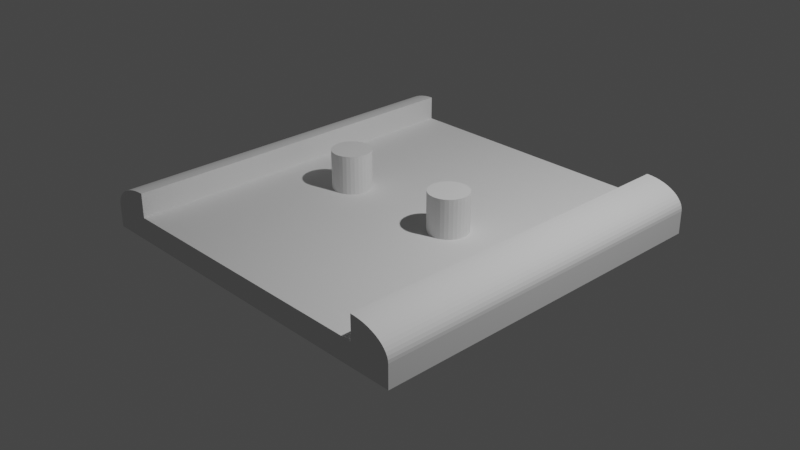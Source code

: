 # Source: Standard_Piece_2_Pfosten_.blend  (saved by Blender 3.0.42; exported with 4.5.12 LTS)
import bpy
from mathutils import Matrix  # noqa: F401  (used for matrix-valued properties, if any)

bpy.ops.wm.read_factory_settings(use_empty=True)
scene = bpy.context.scene
scene.name = 'Scene'

# ---- collections
col_collection = bpy.data.collections.new('Collection'); scene.collection.children.link(col_collection)

# ---- world
world_world = bpy.data.worlds.new('World'); scene.world = world_world
world_world.use_nodes = True; world_world.node_tree.nodes.clear()
_N = world_world.node_tree.nodes; _L = world_world.node_tree.links
n0 = _N.new('ShaderNodeOutputWorld'); n0.name = 'World Output'; n0.location = (300, 300)
n1 = _N.new('ShaderNodeBackground'); n1.name = 'Background'; n1.location = (10, 300)
n1.inputs[0].default_value = (0.05088, 0.05088, 0.05088, 1.0)
_L.new(n1.outputs[0], n0.inputs[0])
n0.is_active_output = True
world_world.color = (0.05088, 0.05088, 0.05088)
world_world.use_sun_shadow = False
world_world.sun_shadow_jitter_overblur = 0.0

# ---- cameras
cam_camera = bpy.data.cameras.new('Camera')
cam_camera.clip_end = 100.0
cam_camera.ortho_scale = 7.314

# ---- lights
light_light = bpy.data.lights.new('Light', 'POINT')
light_light.transmission_factor = 0.0
light_light.energy = 1000.0
light_light.shadow_soft_size = 0.1
light_light.shadow_maximum_resolution = 0.006
light_light.use_absolute_resolution = True

# ---- meshes
me_cube_001 = bpy.data.meshes.new('Cube.001')
me_cube_001.from_pydata([(-1.0, -1.0, -1.0), (0.3449, 0.1068, 4.363), (-0.3579, 0.1068, 4.363), (-1.0, -1.0, 1.0), (0.3657, 0.1047, 4.363), (-1.0, 1.0, -1.0), (-0.3371, 0.1047, 4.363), (0.3858, 0.09867, 4.363), (-1.0, 1.0, 1.0), (0.4042, 0.0888, 4.363), (-0.3171, 0.09867, 4.363), (0.4204, 0.07552, 4.363), (1.0, -1.0, -1.0), (0.4337, 0.05933, 4.363), (-0.2986, 0.0888, 4.363), (1.0, -1.0, 1.0), (0.4435, 0.04087, 4.363), (1.0, 1.0, -1.0), (-0.2824, 0.07552, 4.363), (0.4496, 0.02084, 4.363), (1.0, 1.0, 1.0), (-0.2691, 0.05933, 4.363), (0.4517, -4.668e-09, 4.363), (0.7778, 0.1111, 1.0), (0.4496, -0.02084, 4.363), (-0.2593, 0.04087, 4.363), (0.7778, 0.7778, 1.0), (0.4435, -0.04087, 4.363), (-0.2532, 0.02084, 4.363), (0.4337, -0.05933, 4.363), (0.7778, 0.3333, 1.0), (-0.2511, -4.668e-09, 4.363), (0.4204, -0.07552, 4.363), (0.7778, -0.1111, 1.0), (0.7778, -0.7778, 1.0), (0.4042, -0.0888, 4.363), (-0.2532, -0.02084, 4.363), (0.3858, -0.09867, 4.363), (0.7778, 0.5556, 1.0), (0.3657, -0.1047, 4.363), (-0.2593, -0.04087, 4.363), (0.3449, -0.1068, 4.363), (0.7778, -0.3333, 1.0), (-0.2691, -0.05933, 4.363), (0.324, -0.1047, 4.363), (0.7778, -0.5556, 1.0), (-0.7778, 1.0, 1.0), (0.304, -0.09867, 4.363), (-0.2824, -0.07552, 4.363), (-0.5556, 1.0, 1.0), (0.2855, -0.0888, 4.363), (-0.2986, -0.0888, 4.363), (0.2694, -0.07552, 4.363), (-0.3333, 1.0, 1.0), (0.2561, -0.05933, 4.363), (-0.1111, 1.0, 1.0), (-0.3171, -0.09867, 4.363), (0.2462, -0.04087, 4.363), (0.1111, 1.0, 1.0), (-0.3371, -0.1047, 4.363), (0.2401, -0.02084, 4.363), (0.3333, 1.0, 1.0), (0.2381, 1.274e-09, 4.363), (0.5556, 1.0, 1.0), (-0.3579, -0.1068, 4.363), (0.2401, 0.02084, 4.363), (0.7778, 1.0, 1.0), (-0.3788, -0.1047, 4.363), (0.2462, 0.04087, 4.363), (0.2561, 0.05933, 4.363), (-0.3988, -0.09867, 4.363), (0.2694, 0.07552, 4.363), (-0.4173, -0.0888, 4.363), (-0.7778, -1.0, 1.0), (0.2855, 0.0888, 4.363), (0.7778, -1.0, 1.0), (0.304, 0.09867, 4.363), (-0.4335, -0.07552, 4.363), (0.3449, -0.1068, 0.9458), (0.324, 0.1047, 4.363), (0.5556, -1.0, 1.0), (-0.4467, -0.05933, 4.363), (0.3333, -1.0, 1.0), (-0.4566, -0.04087, 4.363), (0.1111, -1.0, 1.0), (-0.1111, -1.0, 1.0), (-0.4627, -0.02084, 4.363), (-0.4647, 1.274e-09, 4.363), (-0.3333, -1.0, 1.0), (-0.4627, 0.02084, 4.363), (-0.5556, -1.0, 1.0), (-0.4566, 0.04087, 4.363), (-0.4467, 0.05933, 4.363), (0.5556, 0.7778, 1.0), (-0.4335, 0.07552, 4.363), (0.5556, 0.5556, 1.0), (-0.4173, 0.0888, 4.363), (0.5556, 0.3333, 1.0), (0.5556, 0.1111, 1.0), (-0.3988, 0.09867, 4.363), (0.5556, -0.1111, 1.0), (-0.3788, 0.1047, 4.363), (0.5556, -0.3333, 1.0), (0.5556, -0.5556, 1.0), (0.5556, -0.7778, 1.0), (0.3333, 0.7778, 1.0), (0.3333, 0.5556, 1.0), (0.3333, 0.3333, 1.0), (0.3333, 0.1111, 1.0), (0.3333, -0.1111, 1.0), (0.3333, -0.3333, 1.0), (0.3333, -0.5556, 1.0), (0.3333, -0.7778, 1.0), (0.1111, 0.7778, 1.0), (0.1111, 0.5556, 1.0), (0.1111, 0.3333, 1.0), (0.1111, 0.1111, 1.0), (0.1111, -0.1111, 1.0), (0.1111, -0.3333, 1.0), (0.1111, -0.5556, 1.0), (0.1111, -0.7778, 1.0), (-0.1111, 0.7778, 1.0), (-0.1111, 0.5556, 1.0), (-0.1111, 0.3333, 1.0), (-0.1111, 0.1111, 1.0), (-0.1111, -0.1111, 1.0), (-0.1111, -0.3333, 1.0), (-0.1111, -0.5556, 1.0), (-0.1111, -0.7778, 1.0), (-0.3333, 0.7778, 1.0), (-0.3333, 0.5556, 1.0), (-0.3333, 0.3333, 1.0), (-0.3333, 0.1111, 1.0), (-0.3333, -0.1111, 1.0), (-0.3333, -0.3333, 1.0), (-0.3333, -0.5556, 1.0), (-0.3333, -0.7778, 1.0), (-0.5556, 0.7778, 1.0), (-0.5556, 0.5556, 1.0), (-0.5556, 0.3333, 1.0), (-0.5556, 0.1111, 1.0), (-0.5556, -0.1111, 1.0), (-0.5556, -0.3333, 1.0), (-0.5556, -0.5556, 1.0), (-0.5556, -0.7778, 1.0), (-0.7778, 0.7778, 1.0), (-0.7778, 0.5556, 1.0), (-0.7778, 0.3333, 1.0), (-0.7778, 0.1111, 1.0), (-0.7778, -0.1111, 1.0), (-0.7778, -0.3333, 1.0), (-0.7778, -0.5556, 1.0), (-0.7778, -0.7778, 1.0), (-0.7778, -0.5556, 3.117), (-0.7778, -0.7778, 3.117), (0.7778, 1.0, 3.117), (0.7778, 0.7778, 3.117), (-0.7778, 0.1111, 3.117), (-0.7778, -0.1111, 3.117), (-0.7778, 0.7778, 3.117), (-0.7778, 0.5556, 3.117), (-0.7778, 0.3333, 3.117), (-0.7778, -0.3333, 3.117), (-0.7778, 1.0, 3.117), (-0.7778, -1.0, 3.117), (0.7778, -1.0, 3.117), (0.7778, -0.7778, 3.117), (0.7778, 0.5556, 3.117), (0.7778, 0.3333, 3.117), (0.7778, 0.1111, 3.117), (0.7778, -0.1111, 3.117), (0.7778, -0.3333, 3.117), (0.7778, -0.5556, 3.117), (0.8046, 1.0, 3.102), (0.831, 1.0, 3.055), (0.8566, 1.0, 2.979), (0.881, 1.0, 2.874), (0.904, 1.0, 2.742), (0.9251, 1.0, 2.585), (0.9441, 1.0, 2.404), (0.9607, 1.0, 2.203), (0.9745, 1.0, 1.984), (0.9856, 1.0, 1.751), (0.9935, 1.0, 1.507), (0.9984, 1.0, 1.255), (0.9984, -1.0, 1.255), (0.9935, -1.0, 1.507), (0.9856, -1.0, 1.751), (0.9745, -1.0, 1.984), (0.9607, -1.0, 2.203), (0.9441, -1.0, 2.404), (0.9251, -1.0, 2.585), (0.904, -1.0, 2.742), (0.881, -1.0, 2.874), (0.8566, -1.0, 2.979), (0.831, -1.0, 3.055), (0.8046, -1.0, 3.102), (-0.8046, -1.0, 3.102), (-0.831, -1.0, 3.055), (-0.8566, -1.0, 2.979), (-0.881, -1.0, 2.874), (-0.904, -1.0, 2.742), (-0.9251, -1.0, 2.585), (-0.9441, -1.0, 2.404), (-0.9607, -1.0, 2.203), (-0.9745, -1.0, 1.984), (-0.9856, -1.0, 1.751), (-0.9935, -1.0, 1.507), (-0.9984, -1.0, 1.255), (-0.9984, 1.0, 1.255), (-0.9935, 1.0, 1.507), (-0.9856, 1.0, 1.751), (-0.9745, 1.0, 1.984), (-0.9607, 1.0, 2.203), (-0.9441, 1.0, 2.404), (-0.9251, 1.0, 2.585), (-0.904, 1.0, 2.742), (-0.881, 1.0, 2.874), (-0.8566, 1.0, 2.979), (-0.831, 1.0, 3.055), (-0.8046, 1.0, 3.102), (0.3657, -0.1047, 1.0), (0.3449, -0.1068, 1.0), (0.3333, -0.1057, 1.0), (0.3858, 0.09867, 1.0), (0.3657, 0.1047, 1.0), (0.3449, 0.1068, 1.0), (0.4337, 0.05933, 1.0), (0.4204, 0.07552, 1.0), (0.4496, 0.02084, 1.0), (0.4435, 0.04087, 1.0), (0.4042, 0.0888, 1.0), (0.324, -0.1047, 1.0), (0.4042, -0.0888, 1.0), (0.3858, -0.09867, 1.0), (0.4435, -0.04087, 1.0), (0.4337, -0.05933, 1.0), (0.4517, -4.668e-09, 1.0), (0.4496, -0.02084, 1.0), (0.4204, -0.07552, 1.0), (0.304, -0.09867, 1.0), (0.2855, -0.0888, 1.0), (0.2401, 0.02084, 1.0), (0.2561, 0.05933, 1.0), (0.2462, 0.04087, 1.0), (0.2855, 0.0888, 1.0), (0.324, 0.1047, 1.0), (0.2694, -0.07552, 1.0), (0.304, 0.09867, 1.0), (0.2694, 0.07552, 1.0), (0.2561, -0.05933, 1.0), (0.2381, 1.274e-09, 1.0), (0.2462, -0.04087, 1.0), (0.2401, -0.02084, 1.0), (-0.3371, -0.1047, 1.0), (-0.3579, -0.1068, 1.0), (-0.3333, -0.1036, 1.0), (-0.3333, 0.1036, 1.0), (-0.2824, 0.07552, 1.0), (-0.2986, 0.0888, 1.0), (-0.3171, 0.09867, 1.0), (-0.3788, -0.1047, 1.0), (-0.2593, 0.04087, 1.0), (-0.2511, -4.668e-09, 1.0), (-0.2532, -0.02084, 1.0), (-0.2532, 0.02084, 1.0), (-0.2691, 0.05933, 1.0), (-0.3988, -0.09867, 1.0), (-0.4173, -0.0888, 1.0), (-0.2986, -0.0888, 1.0), (-0.3171, -0.09867, 1.0), (-0.2691, -0.05933, 1.0), (-0.2593, -0.04087, 1.0), (-0.2824, -0.07552, 1.0), (-0.4335, -0.07552, 1.0), (-0.4467, -0.05933, 1.0), (-0.4566, -0.04087, 1.0), (-0.4647, 1.274e-09, 1.0), (-0.4467, 0.05933, 1.0), (-0.4566, 0.04087, 1.0), (-0.4627, 0.02084, 1.0), (-0.3988, 0.09867, 1.0), (-0.4173, 0.0888, 1.0), (-0.4627, -0.02084, 1.0), (-0.3579, 0.1068, 1.0), (-0.3788, 0.1047, 1.0), (-0.4335, 0.07552, 1.0), (-0.3371, 0.1047, 1.0), (0.3333, 0.1057, 1.0)], [], [(0, 3, 8, 5), (66, 20, 17, 5, 8, 46, 49, 53, 55, 58, 61, 63), (17, 20, 15, 12), (3, 0, 12, 15, 75, 80, 82, 84, 85, 88, 90, 73), (5, 17, 12, 0), (34, 104, 80, 75), (104, 112, 82, 80), (112, 120, 84, 82), (120, 128, 85, 84), (128, 136, 88, 85), (136, 144, 90, 88), (144, 152, 73, 90), (147, 146, 160, 161), (66, 63, 93, 26), (26, 93, 95, 38), (38, 95, 97, 30), (30, 97, 98, 23), (23, 98, 100, 33), (33, 100, 102, 42), (42, 102, 103, 45), (45, 103, 104, 34), (63, 61, 105, 93), (93, 105, 106, 95), (95, 106, 107, 97), (97, 107, 108, 98), (223, 109, 100, 98, 108, 288, 226, 225, 224, 231, 228, 227, 230, 229, 237, 238, 235, 236, 239, 233, 234, 221, 222), (100, 109, 110, 102), (102, 110, 111, 103), (103, 111, 112, 104), (61, 58, 113, 105), (105, 113, 114, 106), (106, 114, 115, 107), (107, 115, 116, 108), (288, 108, 116, 117, 109, 223, 232, 240, 241, 247, 250, 252, 253, 251, 242, 244, 243, 249, 245, 248, 246), (109, 117, 118, 110), (110, 118, 119, 111), (111, 119, 120, 112), (58, 55, 121, 113), (113, 121, 122, 114), (114, 122, 123, 115), (115, 123, 124, 116), (116, 124, 125, 117), (117, 125, 126, 118), (118, 126, 127, 119), (119, 127, 128, 120), (55, 53, 129, 121), (121, 129, 130, 122), (122, 130, 131, 123), (123, 131, 132, 124), (270, 256, 133, 125, 124, 132, 257, 260, 259, 258, 266, 262, 265, 263, 264, 272, 271, 273, 269), (125, 133, 134, 126), (126, 134, 135, 127), (127, 135, 136, 128), (53, 49, 137, 129), (129, 137, 138, 130), (130, 138, 139, 131), (131, 139, 140, 132), (287, 257, 132, 140, 141, 133, 256, 254, 255, 261, 267, 268, 274, 275, 276, 283, 277, 280, 279, 278, 286, 282, 281, 285, 284), (133, 141, 142, 134), (134, 142, 143, 135), (135, 143, 144, 136), (49, 46, 145, 137), (137, 145, 146, 138), (138, 146, 147, 139), (139, 147, 148, 140), (140, 148, 149, 141), (141, 149, 150, 142), (142, 150, 151, 143), (143, 151, 152, 144), (152, 151, 153, 154), (183, 184, 20, 66, 155, 173, 174, 175, 176, 177, 178, 179, 180, 181, 182), (196, 165, 75, 15, 185, 186, 187, 188, 189, 190, 191, 192, 193, 194, 195), (42, 45, 172, 171), (151, 150, 162, 153), (220, 163, 46, 8, 209, 210, 211, 212, 213, 214, 215, 216, 217, 218, 219), (45, 34, 166, 172), (34, 75, 165, 166), (73, 152, 154, 164), (149, 148, 157, 158), (26, 38, 167, 156), (146, 145, 159, 160), (38, 30, 168, 167), (148, 147, 161, 157), (30, 23, 169, 168), (150, 149, 158, 162), (23, 33, 170, 169), (66, 26, 156, 155), (145, 46, 163, 159), (208, 3, 73, 164, 197, 198, 199, 200, 201, 202, 203, 204, 205, 206, 207), (33, 42, 171, 170), (155, 165, 196, 173), (173, 196, 195, 174), (174, 195, 194, 175), (175, 194, 193, 176), (176, 193, 192, 177), (177, 192, 191, 178), (178, 191, 190, 179), (179, 190, 189, 180), (180, 189, 188, 181), (181, 188, 187, 182), (182, 187, 186, 183), (183, 186, 185, 184), (184, 185, 15, 20), (164, 163, 220, 197), (197, 220, 219, 198), (198, 219, 218, 199), (199, 218, 217, 200), (200, 217, 216, 201), (201, 216, 215, 202), (202, 215, 214, 203), (203, 214, 213, 204), (204, 213, 212, 205), (205, 212, 211, 206), (206, 211, 210, 207), (207, 210, 209, 208), (208, 209, 8, 3), (223, 222, 78, 232), (284, 2, 6, 287), (257, 287, 6, 10, 260), (260, 10, 14, 259), (259, 14, 18, 258), (258, 18, 21, 266), (266, 21, 25, 262), (262, 25, 28, 265), (265, 28, 31, 263), (263, 31, 36, 264), (264, 36, 40, 272), (272, 40, 43, 271), (271, 43, 48, 273), (273, 48, 51, 269), (269, 51, 56, 270), (256, 270, 56, 59, 254), (254, 59, 64, 255), (255, 64, 67, 261), (261, 67, 70, 267), (267, 70, 72, 268), (268, 72, 77, 274), (274, 77, 81, 275), (275, 81, 83, 276), (276, 83, 86, 283), (283, 86, 87, 277), (277, 87, 89, 280), (280, 89, 91, 279), (279, 91, 92, 278), (278, 92, 94, 286), (286, 94, 96, 282), (282, 96, 99, 281), (81, 77, 72, 70, 67, 64, 59, 56, 51, 48, 43, 40, 36, 31, 28, 25, 21, 18, 14, 10, 6, 2, 101, 99, 96, 94, 92, 91, 89, 87, 86, 83), (281, 99, 101, 285), (285, 101, 2, 284), (1, 4, 225, 226), (4, 7, 224, 225), (7, 9, 231, 224), (9, 11, 228, 231), (228, 11, 13, 227), (227, 13, 16, 230), (230, 16, 19, 229), (229, 19, 22, 237), (237, 22, 24, 238), (238, 24, 27, 235), (235, 27, 29, 236), (236, 29, 32, 239), (239, 32, 35, 233), (233, 35, 37, 234), (234, 37, 39, 221), (221, 39, 41, 222), (44, 232, 78, 222, 41), (232, 44, 47, 240), (240, 47, 50, 241), (241, 50, 52, 247), (52, 54, 250, 247), (54, 57, 252, 250), (57, 60, 253, 252), (60, 62, 251, 253), (62, 65, 242, 251), (65, 68, 244, 242), (68, 69, 243, 244), (69, 71, 249, 243), (71, 74, 245, 249), (74, 76, 248, 245), (71, 69, 68, 65, 62, 60, 57, 54, 52, 50, 47, 44, 41, 39, 37, 35, 32, 29, 27, 24, 22, 19, 16, 13, 11, 9, 7, 4, 1, 79, 76, 74), (76, 79, 246, 248), (246, 79, 1, 226, 288)])
_uv = me_cube_001.uv_layers.new(name='UVMap')
_uv.uv.foreach_set('vector', [0.375, 0.0, 0.625, 0.0, 0.625, 0.25, 0.375, 0.25, 0.625, 0.4722, 0.625, 0.5, 0.375, 0.5, 0.375, 0.25, 0.625, 0.25, 0.625, 0.2778, 0.625, 0.3056, 0.625, 0.3333, 0.625, 0.3611, 0.625, 0.3889, 0.625, 0.4167, 0.625, 0.4444, 0.375, 0.5, 0.625, 0.5, 0.625, 0.75, 0.375, 0.75, 0.625, 1.0, 0.375, 1.0, 0.375, 0.75, 0.625, 0.75, 0.625, 0.7778, 0.625, 0.8056, 0.625, 0.8333, 0.625, 0.8611, 0.625, 0.8889, 0.625, 0.9167, 0.625, 0.9444, 0.625, 0.9722, 0.125, 0.5, 0.375, 0.5, 0.375, 0.75, 0.125, 0.75, 0.6528, 0.7222, 0.6806, 0.7222, 0.6806, 0.75, 0.6528, 0.75, 0.6806, 0.7222, 0.7083, 0.7222, 0.7083, 0.75, 0.6806, 0.75, 0.7083, 0.7222, 0.7361, 0.7222, 0.7361, 0.75, 0.7083, 0.75, 0.7361, 0.7222, 0.7639, 0.7222, 0.7639, 0.75, 0.7361, 0.75, 0.7639, 0.7222, 0.7917, 0.7222, 0.7917, 0.75, 0.7639, 0.75, 0.7917, 0.7222, 0.8194, 0.7222, 0.8194, 0.75, 0.7917, 0.75, 0.8194, 0.7222, 0.8472, 0.7222, 0.8472, 0.75, 0.8194, 0.75, 0.8472, 0.5833, 0.8472, 0.5556, 0.8472, 0.5556, 0.8472, 0.5833, 0.6528, 0.5, 0.6806, 0.5, 0.6806, 0.5278, 0.6528, 0.5278, 0.6528, 0.5278, 0.6806, 0.5278, 0.6806, 0.5556, 0.6528, 0.5556, 0.6528, 0.5556, 0.6806, 0.5556, 0.6806, 0.5833, 0.6528, 0.5833, 0.6528, 0.5833, 0.6806, 0.5833, 0.6806, 0.6111, 0.6528, 0.6111, 0.6528, 0.6111, 0.6806, 0.6111, 0.6806, 0.6389, 0.6528, 0.6389, 0.6528, 0.6389, 0.6806, 0.6389, 0.6806, 0.6667, 0.6528, 0.6667, 0.6528, 0.6667, 0.6806, 0.6667, 0.6806, 0.6944, 0.6528, 0.6944, 0.6528, 0.6944, 0.6806, 0.6944, 0.6806, 0.7222, 0.6528, 0.7222, 0.6806, 0.5, 0.7083, 0.5, 0.7083, 0.5278, 0.6806, 0.5278, 0.6806, 0.5278, 0.7083, 0.5278, 0.7083, 0.5556, 0.6806, 0.5556, 0.6806, 0.5556, 0.7083, 0.5556, 0.7083, 0.5833, 0.6806, 0.5833, 0.6806, 0.5833, 0.7083, 0.5833, 0.7083, 0.6111, 0.6806, 0.6111, 0.7083, 0.6382, 0.7083, 0.6389, 0.6806, 0.6389, 0.6806, 0.6111, 0.7083, 0.6111, 0.7083, 0.6118, 0.7069, 0.6117, 0.7043, 0.6119, 0.7018, 0.6127, 0.6995, 0.6139, 0.6975, 0.6156, 0.6958, 0.6176, 0.6946, 0.6199, 0.6938, 0.6224, 0.6935, 0.625, 0.6938, 0.6276, 0.6946, 0.6301, 0.6958, 0.6324, 0.6975, 0.6344, 0.6995, 0.6361, 0.7018, 0.6373, 0.7043, 0.6381, 0.7069, 0.6383, 0.6806, 0.6389, 0.7083, 0.6389, 0.7083, 0.6667, 0.6806, 0.6667, 0.6806, 0.6667, 0.7083, 0.6667, 0.7083, 0.6944, 0.6806, 0.6944, 0.6806, 0.6944, 0.7083, 0.6944, 0.7083, 0.7222, 0.6806, 0.7222, 0.7083, 0.5, 0.7361, 0.5, 0.7361, 0.5278, 0.7083, 0.5278, 0.7083, 0.5278, 0.7361, 0.5278, 0.7361, 0.5556, 0.7083, 0.5556, 0.7083, 0.5556, 0.7361, 0.5556, 0.7361, 0.5833, 0.7083, 0.5833, 0.7083, 0.5833, 0.7361, 0.5833, 0.7361, 0.6111, 0.7083, 0.6111, 0.7083, 0.6118, 0.7083, 0.6111, 0.7361, 0.6111, 0.7361, 0.6389, 0.7083, 0.6389, 0.7083, 0.6382, 0.7095, 0.6381, 0.712, 0.6373, 0.7143, 0.6361, 0.7163, 0.6344, 0.718, 0.6324, 0.7192, 0.6301, 0.72, 0.6276, 0.7202, 0.625, 0.72, 0.6224, 0.7192, 0.6199, 0.718, 0.6176, 0.7163, 0.6156, 0.7143, 0.6139, 0.712, 0.6127, 0.7095, 0.6119, 0.7083, 0.6389, 0.7361, 0.6389, 0.7361, 0.6667, 0.7083, 0.6667, 0.7083, 0.6667, 0.7361, 0.6667, 0.7361, 0.6944, 0.7083, 0.6944, 0.7083, 0.6944, 0.7361, 0.6944, 0.7361, 0.7222, 0.7083, 0.7222, 0.7361, 0.5, 0.7639, 0.5, 0.7639, 0.5278, 0.7361, 0.5278, 0.7361, 0.5278, 0.7639, 0.5278, 0.7639, 0.5556, 0.7361, 0.5556, 0.7361, 0.5556, 0.7639, 0.5556, 0.7639, 0.5833, 0.7361, 0.5833, 0.7361, 0.5833, 0.7639, 0.5833, 0.7639, 0.6111, 0.7361, 0.6111, 0.7361, 0.6111, 0.7639, 0.6111, 0.7639, 0.6389, 0.7361, 0.6389, 0.7361, 0.6389, 0.7639, 0.6389, 0.7639, 0.6667, 0.7361, 0.6667, 0.7361, 0.6667, 0.7639, 0.6667, 0.7639, 0.6944, 0.7361, 0.6944, 0.7361, 0.6944, 0.7639, 0.6944, 0.7639, 0.7222, 0.7361, 0.7222, 0.7639, 0.5, 0.7917, 0.5, 0.7917, 0.5278, 0.7639, 0.5278, 0.7639, 0.5278, 0.7917, 0.5278, 0.7917, 0.5556, 0.7639, 0.5556, 0.7639, 0.5556, 0.7917, 0.5556, 0.7917, 0.5833, 0.7639, 0.5833, 0.7639, 0.5833, 0.7917, 0.5833, 0.7917, 0.6111, 0.7639, 0.6111, 0.7896, 0.6373, 0.7917, 0.6379, 0.7917, 0.6389, 0.7639, 0.6389, 0.7639, 0.6111, 0.7917, 0.6111, 0.7917, 0.6121, 0.7896, 0.6127, 0.7873, 0.6139, 0.7853, 0.6156, 0.7836, 0.6176, 0.7824, 0.6199, 0.7817, 0.6224, 0.7814, 0.625, 0.7817, 0.6276, 0.7824, 0.6301, 0.7836, 0.6324, 0.7853, 0.6344, 0.7873, 0.6361, 0.7639, 0.6389, 0.7917, 0.6389, 0.7917, 0.6667, 0.7639, 0.6667, 0.7639, 0.6667, 0.7917, 0.6667, 0.7917, 0.6944, 0.7639, 0.6944, 0.7639, 0.6944, 0.7917, 0.6944, 0.7917, 0.7222, 0.7639, 0.7222, 0.7917, 0.5, 0.8194, 0.5, 0.8194, 0.5278, 0.7917, 0.5278, 0.7917, 0.5278, 0.8194, 0.5278, 0.8194, 0.5556, 0.7917, 0.5556, 0.7917, 0.5556, 0.8194, 0.5556, 0.8194, 0.5833, 0.7917, 0.5833, 0.7917, 0.5833, 0.8194, 0.5833, 0.8194, 0.6111, 0.7917, 0.6111, 0.7921, 0.6119, 0.7917, 0.6121, 0.7917, 0.6111, 0.8194, 0.6111, 0.8194, 0.6389, 0.7917, 0.6389, 0.7917, 0.6379, 0.7921, 0.6381, 0.7947, 0.6383, 0.7973, 0.6381, 0.7999, 0.6373, 0.8022, 0.6361, 0.8042, 0.6344, 0.8058, 0.6324, 0.8071, 0.6301, 0.8078, 0.6276, 0.8081, 0.625, 0.8078, 0.6224, 0.8071, 0.6199, 0.8058, 0.6176, 0.8042, 0.6156, 0.8022, 0.6139, 0.7999, 0.6127, 0.7973, 0.6119, 0.7947, 0.6117, 0.7917, 0.6389, 0.8194, 0.6389, 0.8194, 0.6667, 0.7917, 0.6667, 0.7917, 0.6667, 0.8194, 0.6667, 0.8194, 0.6944, 0.7917, 0.6944, 0.7917, 0.6944, 0.8194, 0.6944, 0.8194, 0.7222, 0.7917, 0.7222, 0.8194, 0.5, 0.8472, 0.5, 0.8472, 0.5278, 0.8194, 0.5278, 0.8194, 0.5278, 0.8472, 0.5278, 0.8472, 0.5556, 0.8194, 0.5556, 0.8194, 0.5556, 0.8472, 0.5556, 0.8472, 0.5833, 0.8194, 0.5833, 0.8194, 0.5833, 0.8472, 0.5833, 0.8472, 0.6111, 0.8194, 0.6111, 0.8194, 0.6111, 0.8472, 0.6111, 0.8472, 0.6389, 0.8194, 0.6389, 0.8194, 0.6389, 0.8472, 0.6389, 0.8472, 0.6667, 0.8194, 0.6667, 0.8194, 0.6667, 0.8472, 0.6667, 0.8472, 0.6944, 0.8194, 0.6944, 0.8194, 0.6944, 0.8472, 0.6944, 0.8472, 0.7222, 0.8194, 0.7222, 0.8472, 0.7222, 0.8472, 0.6944, 0.8472, 0.6944, 0.8472, 0.7222, 0.625, 0.4992, 0.625, 0.4998, 0.625, 0.5, 0.625, 0.4722, 0.625, 0.4722, 0.625, 0.4756, 0.625, 0.4789, 0.625, 0.4821, 0.625, 0.4851, 0.625, 0.488, 0.625, 0.4906, 0.625, 0.493, 0.625, 0.4951, 0.625, 0.4968, 0.625, 0.4982, 0.625, 0.7744, 0.625, 0.7778, 0.625, 0.7778, 0.625, 0.75, 0.625, 0.7502, 0.625, 0.7508, 0.625, 0.7518, 0.625, 0.7532, 0.625, 0.7549, 0.625, 0.757, 0.625, 0.7594, 0.625, 0.762, 0.625, 0.7649, 0.625, 0.7679, 0.625, 0.7711, 0.6528, 0.6667, 0.6528, 0.6944, 0.6528, 0.6944, 0.6528, 0.6667, 0.8472, 0.6944, 0.8472, 0.6667, 0.8472, 0.6667, 0.8472, 0.6944, 0.625, 0.2744, 0.625, 0.2778, 0.625, 0.2778, 0.625, 0.25, 0.625, 0.2502, 0.625, 0.2508, 0.625, 0.2518, 0.625, 0.2532, 0.625, 0.2549, 0.625, 0.257, 0.625, 0.2594, 0.625, 0.262, 0.625, 0.2649, 0.625, 0.2679, 0.625, 0.2711, 0.6528, 0.6944, 0.6528, 0.7222, 0.6528, 0.7222, 0.6528, 0.6944, 0.6528, 0.7222, 0.6528, 0.75, 0.6528, 0.75, 0.6528, 0.7222, 0.8472, 0.75, 0.8472, 0.7222, 0.8472, 0.7222, 0.8472, 0.75, 0.8472, 0.6389, 0.8472, 0.6111, 0.8472, 0.6111, 0.8472, 0.6389, 0.6528, 0.5278, 0.6528, 0.5556, 0.6528, 0.5556, 0.6528, 0.5278, 0.8472, 0.5556, 0.8472, 0.5278, 0.8472, 0.5278, 0.8472, 0.5556, 0.6528, 0.5556, 0.6528, 0.5833, 0.6528, 0.5833, 0.6528, 0.5556, 0.8472, 0.6111, 0.8472, 0.5833, 0.8472, 0.5833, 0.8472, 0.6111, 0.6528, 0.5833, 0.6528, 0.6111, 0.6528, 0.6111, 0.6528, 0.5833, 0.8472, 0.6667, 0.8472, 0.6389, 0.8472, 0.6389, 0.8472, 0.6667, 0.6528, 0.6111, 0.6528, 0.6389, 0.6528, 0.6389, 0.6528, 0.6111, 0.6528, 0.5, 0.6528, 0.5278, 0.6528, 0.5278, 0.6528, 0.5, 0.8472, 0.5278, 0.8472, 0.5, 0.8472, 0.5, 0.8472, 0.5278, 0.625, 0.9998, 0.625, 1.0, 0.625, 0.9722, 0.625, 0.9722, 0.625, 0.9756, 0.625, 0.9789, 0.625, 0.9821, 0.625, 0.9851, 0.625, 0.988, 0.625, 0.9906, 0.625, 0.993, 0.625, 0.9951, 0.625, 0.9968, 0.625, 0.9982, 0.625, 0.9992, 0.6528, 0.6389, 0.6528, 0.6667, 0.6528, 0.6667, 0.6528, 0.6389, 0.6528, 0.5, 0.6528, 0.75, 0.6494, 0.75, 0.6494, 0.5, 0.6494, 0.5, 0.6494, 0.75, 0.6461, 0.75, 0.6461, 0.5, 0.6461, 0.5, 0.6461, 0.75, 0.6429, 0.75, 0.6429, 0.5, 0.6429, 0.5, 0.6429, 0.75, 0.6399, 0.75, 0.6399, 0.5, 0.6399, 0.5, 0.6399, 0.75, 0.637, 0.75, 0.637, 0.5, 0.637, 0.5, 0.637, 0.75, 0.6344, 0.75, 0.6344, 0.5, 0.6344, 0.5, 0.6344, 0.75, 0.625, 0.75, 0.625, 0.5, 0.625, 0.5, 0.625, 0.75, 0.625, 0.75, 0.625, 0.5, 0.625, 0.5, 0.625, 0.75, 0.625, 0.75, 0.625, 0.5, 0.625, 0.5, 0.625, 0.75, 0.625, 0.75, 0.625, 0.5, 0.625, 0.5, 0.625, 0.75, 0.625, 0.75, 0.625, 0.5, 0.625, 0.5, 0.625, 0.75, 0.625, 0.75, 0.625, 0.5, 0.625, 0.5, 0.625, 0.75, 0.625, 0.75, 0.625, 0.5, 0.8472, 0.75, 0.8472, 0.5, 0.8506, 0.5, 0.8506, 0.75, 0.8506, 0.75, 0.8506, 0.5, 0.8539, 0.5, 0.8539, 0.75, 0.8539, 0.75, 0.8539, 0.5, 0.8571, 0.5, 0.8571, 0.75, 0.8571, 0.75, 0.8571, 0.5, 0.8601, 0.5, 0.8601, 0.75, 0.8601, 0.75, 0.8601, 0.5, 0.863, 0.5, 0.863, 0.75, 0.863, 0.75, 0.863, 0.5, 0.8656, 0.5, 0.8656, 0.75, 0.625, 0.0, 0.625, 0.25, 0.625, 0.25, 0.625, 0.0, 0.625, 0.0, 0.625, 0.25, 0.625, 0.25, 0.625, 0.0, 0.625, 0.0, 0.625, 0.25, 0.625, 0.25, 0.625, 0.0, 0.625, 0.0, 0.625, 0.25, 0.625, 0.25, 0.625, 0.0, 0.625, 0.0, 0.625, 0.25, 0.625, 0.25, 0.625, 0.0, 0.625, 0.0, 0.625, 0.25, 0.625, 0.25, 0.625, 0.0, 0.625, 0.0, 0.625, 0.25, 0.625, 0.25, 0.625, 0.0, 0.4827, 0.5079, 0.5, 0.5079, 0.5, 0.5, 0.4688, 0.5079, 1.0, 0.5079, 1.0, 1.0, 0.9688, 1.0, 0.9688, 0.5079, 0.9629, 0.5079, 0.9688, 0.5079, 0.9688, 1.0, 0.9375, 1.0, 0.9375, 0.5079, 0.9375, 0.5079, 0.9375, 1.0, 0.9062, 1.0, 0.9062, 0.5079, 0.9062, 0.5079, 0.9062, 1.0, 0.875, 1.0, 0.875, 0.5079, 0.875, 0.5079, 0.875, 1.0, 0.8438, 1.0, 0.8438, 0.5079, 0.8438, 0.5079, 0.8438, 1.0, 0.8125, 1.0, 0.8125, 0.5079, 0.8125, 0.5079, 0.8125, 1.0, 0.7812, 1.0, 0.7812, 0.5079, 0.7812, 0.5079, 0.7812, 1.0, 0.75, 1.0, 0.75, 0.5079, 0.75, 0.5079, 0.75, 1.0, 0.7188, 1.0, 0.7188, 0.5079, 0.7188, 0.5079, 0.7188, 1.0, 0.6875, 1.0, 0.6875, 0.5079, 0.6875, 0.5079, 0.6875, 1.0, 0.6562, 1.0, 0.6562, 0.5079, 0.6562, 0.5079, 0.6562, 1.0, 0.625, 1.0, 0.625, 0.5079, 0.625, 0.5079, 0.625, 1.0, 0.5938, 1.0, 0.5938, 0.5079, 0.5938, 0.5079, 0.5938, 1.0, 0.5625, 1.0, 0.5625, 0.5079, 0.5371, 0.5079, 0.5625, 0.5079, 0.5625, 1.0, 0.5312, 1.0, 0.5312, 0.5079, 0.5312, 0.5079, 0.5312, 1.0, 0.5, 1.0, 0.5, 0.5079, 0.5, 0.5079, 0.5, 1.0, 0.4688, 1.0, 0.4688, 0.5079, 0.4688, 0.5079, 0.4688, 1.0, 0.4375, 1.0, 0.4375, 0.5079, 0.4375, 0.5079, 0.4375, 1.0, 0.4062, 1.0, 0.4062, 0.5079, 0.4062, 0.5079, 0.4062, 1.0, 0.375, 1.0, 0.375, 0.5079, 0.375, 0.5079, 0.375, 1.0, 0.3438, 1.0, 0.3438, 0.5079, 0.3438, 0.5079, 0.3438, 1.0, 0.3125, 1.0, 0.3125, 0.5079, 0.3125, 0.5079, 0.3125, 1.0, 0.2812, 1.0, 0.2812, 0.5079, 0.2812, 0.5079, 0.2812, 1.0, 0.25, 1.0, 0.25, 0.5079, 0.25, 0.5079, 0.25, 1.0, 0.2188, 1.0, 0.2188, 0.5079, 0.2188, 0.5079, 0.2188, 1.0, 0.1875, 1.0, 0.1875, 0.5079, 0.1875, 0.5079, 0.1875, 1.0, 0.1562, 1.0, 0.1562, 0.5079, 0.1562, 0.5079, 0.1562, 1.0, 0.125, 1.0, 0.125, 0.5079, 0.125, 0.5079, 0.125, 1.0, 0.09375, 1.0, 0.09375, 0.5079, 0.09375, 0.5079, 0.09375, 1.0, 0.0625, 1.0, 0.0625, 0.5079, 0.05045, 0.1167, 0.08029, 0.08029, 0.1167, 0.05045, 0.1582, 0.02827, 0.2032, 0.01461, 0.25, 0.01, 0.2968, 0.01461, 0.3418, 0.02827, 0.3833, 0.05045, 0.4197, 0.08029, 0.4496, 0.1167, 0.4717, 0.1582, 0.4854, 0.2032, 0.49, 0.25, 0.4854, 0.2968, 0.4717, 0.3418, 0.4496, 0.3833, 0.4197, 0.4197, 0.3833, 0.4496, 0.3418, 0.4717, 0.2968, 0.4854, 0.25, 0.49, 0.2032, 0.4854, 0.1582, 0.4717, 0.1167, 0.4496, 0.08029, 0.4197, 0.05045, 0.3833, 0.02827, 0.3418, 0.01461, 0.2968, 0.01, 0.25, 0.01461, 0.2032, 0.02827, 0.1582, 0.0625, 0.5079, 0.0625, 1.0, 0.03125, 1.0, 0.03125, 0.5079, 0.03125, 0.5079, 0.03125, 1.0, 0.0, 1.0, 0.0, 0.5079, 1.0, 1.0, 0.9688, 1.0, 0.9688, 0.5079, 1.0, 0.5079, 0.9688, 1.0, 0.9375, 1.0, 0.9375, 0.5079, 0.9688, 0.5079, 0.9375, 1.0, 0.9062, 1.0, 0.9062, 0.5079, 0.9375, 0.5079, 0.9062, 1.0, 0.875, 1.0, 0.875, 0.5079, 0.9062, 0.5079, 0.875, 0.5079, 0.875, 1.0, 0.8438, 1.0, 0.8438, 0.5079, 0.8438, 0.5079, 0.8438, 1.0, 0.8125, 1.0, 0.8125, 0.5079, 0.8125, 0.5079, 0.8125, 1.0, 0.7812, 1.0, 0.7812, 0.5079, 0.7812, 0.5079, 0.7812, 1.0, 0.75, 1.0, 0.75, 0.5079, 0.75, 0.5079, 0.75, 1.0, 0.7188, 1.0, 0.7188, 0.5079, 0.7188, 0.5079, 0.7188, 1.0, 0.6875, 1.0, 0.6875, 0.5079, 0.6875, 0.5079, 0.6875, 1.0, 0.6562, 1.0, 0.6562, 0.5079, 0.6562, 0.5079, 0.6562, 1.0, 0.625, 1.0, 0.625, 0.5079, 0.625, 0.5079, 0.625, 1.0, 0.5938, 1.0, 0.5938, 0.5079, 0.5938, 0.5079, 0.5938, 1.0, 0.5625, 1.0, 0.5625, 0.5079, 0.5625, 0.5079, 0.5625, 1.0, 0.5312, 1.0, 0.5312, 0.5079, 0.5312, 0.5079, 0.5312, 1.0, 0.5, 1.0, 0.5, 0.5079, 0.4688, 1.0, 0.4688, 0.5079, 0.5, 0.5, 0.5, 0.5079, 0.5, 1.0, 0.4688, 0.5079, 0.4688, 1.0, 0.4375, 1.0, 0.4375, 0.5079, 0.4375, 0.5079, 0.4375, 1.0, 0.4062, 1.0, 0.4062, 0.5079, 0.4062, 0.5079, 0.4062, 1.0, 0.375, 1.0, 0.375, 0.5079, 0.375, 1.0, 0.3438, 1.0, 0.3438, 0.5079, 0.375, 0.5079, 0.3438, 1.0, 0.3125, 1.0, 0.3125, 0.5079, 0.3438, 0.5079, 0.3125, 1.0, 0.2812, 1.0, 0.2812, 0.5079, 0.3125, 0.5079, 0.2812, 1.0, 0.25, 1.0, 0.25, 0.5079, 0.2812, 0.5079, 0.25, 1.0, 0.2188, 1.0, 0.2188, 0.5079, 0.25, 0.5079, 0.2188, 1.0, 0.1875, 1.0, 0.1875, 0.5079, 0.2188, 0.5079, 0.1875, 1.0, 0.1562, 1.0, 0.1562, 0.5079, 0.1875, 0.5079, 0.1562, 1.0, 0.125, 1.0, 0.125, 0.5079, 0.1562, 0.5079, 0.125, 1.0, 0.09375, 1.0, 0.09375, 0.5079, 0.125, 0.5079, 0.09375, 1.0, 0.0625, 1.0, 0.0625, 0.5079, 0.09375, 0.5079, 0.08029, 0.4197, 0.05045, 0.3833, 0.02827, 0.3418, 0.01461, 0.2968, 0.01, 0.25, 0.01461, 0.2032, 0.02827, 0.1582, 0.05045, 0.1167, 0.08029, 0.08029, 0.1167, 0.05045, 0.1582, 0.02827, 0.2032, 0.01461, 0.25, 0.01, 0.2968, 0.01461, 0.3418, 0.02827, 0.3833, 0.05045, 0.4197, 0.08029, 0.4496, 0.1167, 0.4717, 0.1582, 0.4854, 0.2032, 0.49, 0.25, 0.4854, 0.2968, 0.4717, 0.3418, 0.4496, 0.3833, 0.4197, 0.4197, 0.3833, 0.4496, 0.3418, 0.4717, 0.2968, 0.4854, 0.25, 0.49, 0.2032, 0.4854, 0.1582, 0.4717, 0.1167, 0.4496, 0.0625, 1.0, 0.03125, 1.0, 0.03125, 0.5079, 0.0625, 0.5079, 0.03125, 0.5079, 0.03125, 1.0, 0.0, 1.0, 0.0, 0.5079, 0.01732, 0.5079])
me_cube_001.use_remesh_fix_poles = True
me_cube_001.use_remesh_preserve_attributes = False
me_cube_001.update()

# ---- objects
ob_light = bpy.data.objects.new('Light', light_light)
ob_camera = bpy.data.objects.new('Camera', cam_camera)
ob_cube = bpy.data.objects.new('Cube', me_cube_001)

# ---- transforms, parenting, visibility, modifiers, constraints
ob_light.location = (4.076, 1.005, 5.904)
ob_light.rotation_euler = (0.6503, 0.05522, 1.866)
ob_light.lock_rotations_4d = False
ob_light.empty_display_type = 'ARROWS'
ob_light.color = (0.0, 0.0, 0.0, 0.0)
ob_light.lineart.crease_threshold = 0.0
ob_camera.location = (7.359, -6.926, 4.958)
ob_camera.rotation_euler = (1.109, 0.0, 0.8149)
ob_camera.lock_rotations_4d = False
ob_camera.empty_display_type = 'ARROWS'
ob_camera.color = (0.0, 0.0, 0.0, 0.0)
ob_camera.display_type = 'WIRE'
ob_camera.lineart.crease_threshold = 0.0
ob_cube.location = (0.0, 0.0, 0.0)
ob_cube.scale = (2.0, 2.0, 0.125)

# ---- collection membership
col_collection.objects.link(ob_light)
col_collection.objects.link(ob_camera)
col_collection.objects.link(ob_cube)

# ---- scene / render settings (as saved in the file)
scene.camera = ob_camera
scene.frame_start = 1; scene.frame_end = 250; scene.frame_set(1)
scene.render.engine = 'BLENDER_EEVEE_NEXT'
scene.cycles.sampling_pattern = 'TABULATED_SOBOL'
scene.cycles.use_light_tree = False
scene.view_settings.view_transform = 'Filmic'
bpy.context.view_layer.update()
